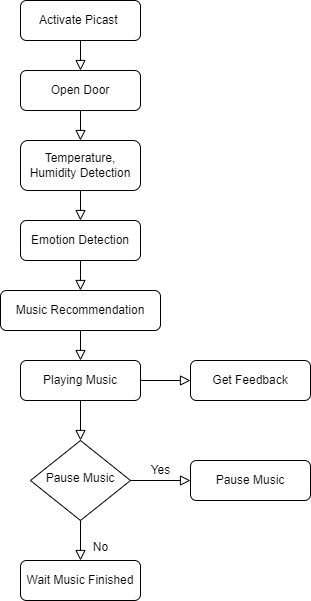

The diagram above was exported from draw.io. Its source (the exported page's mxGraphModel, read from the mxfile embedded in the PNG):
<mxGraphModel dx="1038" dy="547" grid="1" gridSize="10" guides="1" tooltips="1" connect="1" arrows="1" fold="1" page="1" pageScale="1" pageWidth="827" pageHeight="1169" math="0" shadow="0">
  <root>
    <mxCell id="WIyWlLk6GJQsqaUBKTNV-0" />
    <mxCell id="WIyWlLk6GJQsqaUBKTNV-1" parent="WIyWlLk6GJQsqaUBKTNV-0" />
    <mxCell id="WIyWlLk6GJQsqaUBKTNV-2" value="" style="rounded=0;html=1;jettySize=auto;orthogonalLoop=1;fontSize=11;endArrow=block;endFill=0;endSize=8;strokeWidth=1;shadow=0;labelBackgroundColor=none;edgeStyle=orthogonalEdgeStyle;" parent="WIyWlLk6GJQsqaUBKTNV-1" source="WIyWlLk6GJQsqaUBKTNV-3" edge="1">
      <mxGeometry relative="1" as="geometry">
        <mxPoint x="220" y="170" as="targetPoint" />
      </mxGeometry>
    </mxCell>
    <mxCell id="WIyWlLk6GJQsqaUBKTNV-3" value="Activate Picast&amp;nbsp;" style="rounded=1;whiteSpace=wrap;html=1;fontSize=12;glass=0;strokeWidth=1;shadow=0;" parent="WIyWlLk6GJQsqaUBKTNV-1" vertex="1">
      <mxGeometry x="160" y="100" width="120" height="40" as="geometry" />
    </mxCell>
    <mxCell id="yHisHVM1rccZNAM2alJ6-4" value="" style="edgeStyle=orthogonalEdgeStyle;rounded=0;orthogonalLoop=1;jettySize=auto;html=1;endArrow=block;endFill=0;endSize=8;" edge="1" parent="WIyWlLk6GJQsqaUBKTNV-1" source="WIyWlLk6GJQsqaUBKTNV-7" target="yHisHVM1rccZNAM2alJ6-3">
      <mxGeometry relative="1" as="geometry" />
    </mxCell>
    <mxCell id="WIyWlLk6GJQsqaUBKTNV-7" value="Open Door" style="rounded=1;whiteSpace=wrap;html=1;fontSize=12;glass=0;strokeWidth=1;shadow=0;" parent="WIyWlLk6GJQsqaUBKTNV-1" vertex="1">
      <mxGeometry x="160" y="170" width="120" height="40" as="geometry" />
    </mxCell>
    <mxCell id="WIyWlLk6GJQsqaUBKTNV-8" value="No" style="rounded=0;html=1;jettySize=auto;orthogonalLoop=1;fontSize=11;endArrow=block;endFill=0;endSize=8;strokeWidth=1;shadow=0;labelBackgroundColor=none;edgeStyle=orthogonalEdgeStyle;" parent="WIyWlLk6GJQsqaUBKTNV-1" source="WIyWlLk6GJQsqaUBKTNV-10" target="WIyWlLk6GJQsqaUBKTNV-11" edge="1">
      <mxGeometry x="0.3333" y="20" relative="1" as="geometry">
        <mxPoint as="offset" />
      </mxGeometry>
    </mxCell>
    <mxCell id="WIyWlLk6GJQsqaUBKTNV-9" value="Yes" style="edgeStyle=orthogonalEdgeStyle;rounded=0;html=1;jettySize=auto;orthogonalLoop=1;fontSize=11;endArrow=block;endFill=0;endSize=8;strokeWidth=1;shadow=0;labelBackgroundColor=none;" parent="WIyWlLk6GJQsqaUBKTNV-1" source="WIyWlLk6GJQsqaUBKTNV-10" target="WIyWlLk6GJQsqaUBKTNV-12" edge="1">
      <mxGeometry y="10" relative="1" as="geometry">
        <mxPoint as="offset" />
      </mxGeometry>
    </mxCell>
    <mxCell id="WIyWlLk6GJQsqaUBKTNV-10" value="Pause Music" style="rhombus;whiteSpace=wrap;html=1;shadow=0;fontFamily=Helvetica;fontSize=12;align=center;strokeWidth=1;spacing=6;spacingTop=-4;" parent="WIyWlLk6GJQsqaUBKTNV-1" vertex="1">
      <mxGeometry x="170" y="540" width="100" height="80" as="geometry" />
    </mxCell>
    <mxCell id="WIyWlLk6GJQsqaUBKTNV-11" value="Wait Music Finished" style="rounded=1;whiteSpace=wrap;html=1;fontSize=12;glass=0;strokeWidth=1;shadow=0;" parent="WIyWlLk6GJQsqaUBKTNV-1" vertex="1">
      <mxGeometry x="160" y="660" width="120" height="40" as="geometry" />
    </mxCell>
    <mxCell id="WIyWlLk6GJQsqaUBKTNV-12" value="Pause Music" style="rounded=1;whiteSpace=wrap;html=1;fontSize=12;glass=0;strokeWidth=1;shadow=0;" parent="WIyWlLk6GJQsqaUBKTNV-1" vertex="1">
      <mxGeometry x="330" y="560" width="120" height="40" as="geometry" />
    </mxCell>
    <mxCell id="yHisHVM1rccZNAM2alJ6-6" value="" style="edgeStyle=orthogonalEdgeStyle;rounded=0;orthogonalLoop=1;jettySize=auto;html=1;endArrow=block;endFill=0;endSize=8;" edge="1" parent="WIyWlLk6GJQsqaUBKTNV-1" source="yHisHVM1rccZNAM2alJ6-3" target="yHisHVM1rccZNAM2alJ6-5">
      <mxGeometry relative="1" as="geometry" />
    </mxCell>
    <mxCell id="yHisHVM1rccZNAM2alJ6-3" value="Temperature, Humidity Detection" style="rounded=1;whiteSpace=wrap;html=1;fontSize=12;glass=0;strokeWidth=1;shadow=0;" vertex="1" parent="WIyWlLk6GJQsqaUBKTNV-1">
      <mxGeometry x="160" y="240" width="120" height="50" as="geometry" />
    </mxCell>
    <mxCell id="yHisHVM1rccZNAM2alJ6-8" value="" style="edgeStyle=orthogonalEdgeStyle;rounded=0;orthogonalLoop=1;jettySize=auto;html=1;endArrow=block;endFill=0;endSize=8;" edge="1" parent="WIyWlLk6GJQsqaUBKTNV-1" source="yHisHVM1rccZNAM2alJ6-5" target="yHisHVM1rccZNAM2alJ6-7">
      <mxGeometry relative="1" as="geometry" />
    </mxCell>
    <mxCell id="yHisHVM1rccZNAM2alJ6-5" value="Emotion Detection" style="rounded=1;whiteSpace=wrap;html=1;fontSize=12;glass=0;strokeWidth=1;shadow=0;" vertex="1" parent="WIyWlLk6GJQsqaUBKTNV-1">
      <mxGeometry x="160" y="320" width="120" height="40" as="geometry" />
    </mxCell>
    <mxCell id="yHisHVM1rccZNAM2alJ6-10" value="" style="edgeStyle=orthogonalEdgeStyle;rounded=0;orthogonalLoop=1;jettySize=auto;html=1;endArrow=block;endFill=0;endSize=8;" edge="1" parent="WIyWlLk6GJQsqaUBKTNV-1" source="yHisHVM1rccZNAM2alJ6-7" target="yHisHVM1rccZNAM2alJ6-9">
      <mxGeometry relative="1" as="geometry" />
    </mxCell>
    <mxCell id="yHisHVM1rccZNAM2alJ6-7" value="Music Recommendation" style="rounded=1;whiteSpace=wrap;html=1;fontSize=12;glass=0;strokeWidth=1;shadow=0;" vertex="1" parent="WIyWlLk6GJQsqaUBKTNV-1">
      <mxGeometry x="140" y="390" width="160" height="40" as="geometry" />
    </mxCell>
    <mxCell id="yHisHVM1rccZNAM2alJ6-12" value="" style="edgeStyle=orthogonalEdgeStyle;rounded=0;orthogonalLoop=1;jettySize=auto;html=1;endArrow=block;endFill=0;endSize=8;" edge="1" parent="WIyWlLk6GJQsqaUBKTNV-1" source="yHisHVM1rccZNAM2alJ6-9" target="yHisHVM1rccZNAM2alJ6-11">
      <mxGeometry relative="1" as="geometry" />
    </mxCell>
    <mxCell id="yHisHVM1rccZNAM2alJ6-13" style="edgeStyle=orthogonalEdgeStyle;rounded=0;orthogonalLoop=1;jettySize=auto;html=1;entryX=0.5;entryY=0;entryDx=0;entryDy=0;endArrow=block;endFill=0;endSize=8;" edge="1" parent="WIyWlLk6GJQsqaUBKTNV-1" source="yHisHVM1rccZNAM2alJ6-9" target="WIyWlLk6GJQsqaUBKTNV-10">
      <mxGeometry relative="1" as="geometry" />
    </mxCell>
    <mxCell id="yHisHVM1rccZNAM2alJ6-9" value="Playing Music" style="rounded=1;whiteSpace=wrap;html=1;fontSize=12;glass=0;strokeWidth=1;shadow=0;" vertex="1" parent="WIyWlLk6GJQsqaUBKTNV-1">
      <mxGeometry x="160" y="460" width="120" height="40" as="geometry" />
    </mxCell>
    <mxCell id="yHisHVM1rccZNAM2alJ6-11" value="Get Feedback" style="rounded=1;whiteSpace=wrap;html=1;fontSize=12;glass=0;strokeWidth=1;shadow=0;" vertex="1" parent="WIyWlLk6GJQsqaUBKTNV-1">
      <mxGeometry x="330" y="460" width="120" height="40" as="geometry" />
    </mxCell>
  </root>
</mxGraphModel>